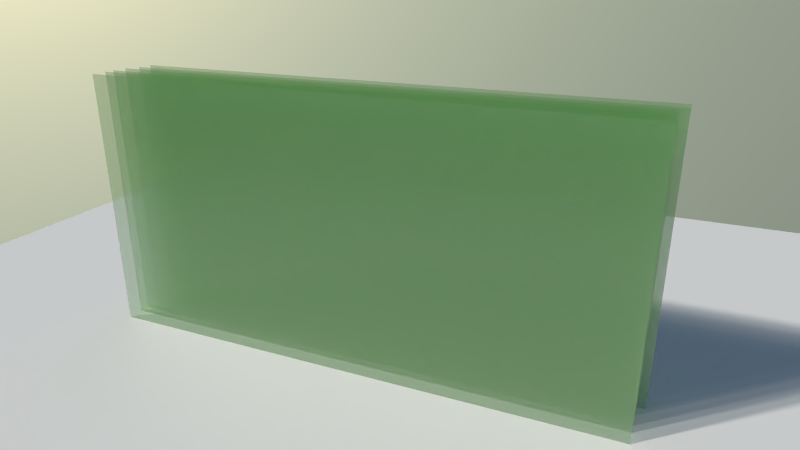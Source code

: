 # Source: hedge.blend  (saved by Blender 2.68.5; exported with 4.5.12 LTS)
import bpy
from mathutils import Matrix  # noqa: F401  (used for matrix-valued properties, if any)

bpy.ops.wm.read_factory_settings(use_empty=True)
scene = bpy.context.scene
scene.name = 'Scene'

# ---- collections
col_collection_1 = bpy.data.collections.new('Collection 1'); scene.collection.children.link(col_collection_1)

# ---- materials (node trees are filled in below, after node groups)
mat_hedge = bpy.data.materials.new('Hedge')
mat_hedge.alpha_threshold = 0.0
mat_hedge.roughness = 0.5
mat_hedge.line_color = (0.0, 0.0, 0.0, 1.0)
mat_material_001 = bpy.data.materials.new('Material.001')
mat_material_001.alpha_threshold = 0.0
mat_material_001.roughness = 0.5
mat_material_001.line_color = (0.0, 0.0, 0.0, 1.0)

# ---- material node trees
mat_hedge.use_nodes = True; mat_hedge.node_tree.nodes.clear()
_N = mat_hedge.node_tree.nodes; _L = mat_hedge.node_tree.links
n0 = _N.new('ShaderNodeScript'); n0.name = 'Script'; n0.location = (-229, 388)
n0.width = 170
n0.inputs[0].default_value = (0.0, 0.0, 0.0)
n0.inputs[1].default_value = 4.0
n0.inputs[2].default_value = (0.0, 0.0, 1.0)
n0.inputs[3].default_value = 0.6
n0.inputs[4].default_value = 0.4789
n0.inputs[5].default_value = 0.1
n1 = _N.new('ShaderNodeObjectInfo'); n1.name = 'Object Info'; n1.location = (-412, 204)
n2 = _N.new('ShaderNodeValToRGB'); n2.name = 'ColorRamp'; n2.location = (10, 270)
while len(n2.color_ramp.elements) > 1: n2.color_ramp.elements.remove(n2.color_ramp.elements[-1])
n2.color_ramp.elements[0].position = 0.0; n2.color_ramp.elements[0].color = (0.03982, 0.1136, 0.01199, 1.0)
_e = n2.color_ramp.elements.new(1.0); _e.color = (0.07398, 0.2722, 0.04134, 1.0)
n3 = _N.new('ShaderNodeBsdfAnisotropic'); n3.name = 'Glossy BSDF'; n3.location = (343, 140)
n3.distribution = 'BECKMANN'
n3.inputs[1].default_value = 0.4472
n4 = _N.new('ShaderNodeAddShader'); n4.name = 'Add Shader'; n4.location = (739, 118)
n5 = _N.new('ShaderNodeMixShader'); n5.name = 'Mix Shader.001'; n5.location = (565, 13)
n5.inputs[0].default_value = 0.7
n6 = _N.new('ShaderNodeBsdfTransparent'); n6.name = 'Transparent BSDF'; n6.location = (740, 235)
n7 = _N.new('ShaderNodeOutputMaterial'); n7.name = 'Material Output'; n7.location = (1121, 305)
n7.width = 120
n7.hide = True
n8 = _N.new('ShaderNodeMixShader'); n8.name = 'Mix Shader'; n8.location = (937, 302)
n9 = _N.new('ShaderNodeBsdfTranslucent'); n9.name = 'Translucent BSDF'; n9.location = (349, 403)
n9.inputs[0].default_value = (0.08319, 0.2125, 0.04718, 1.0)
n10 = _N.new('ShaderNodeBsdfDiffuse'); n10.name = 'Diffuse BSDF'; n10.location = (346, -31)
_L.new(n6.outputs[0], n8.inputs[1])
_L.new(n0.outputs[0], n10.inputs[2])
_L.new(n0.outputs[1], n3.inputs[0])
_L.new(n8.outputs[0], n7.inputs[0])
_L.new(n0.outputs[2], n2.inputs[0])
_L.new(n2.outputs[0], n10.inputs[0])
_L.new(n10.outputs[0], n5.inputs[2])
_L.new(n0.outputs[1], n8.inputs[0])
_L.new(n9.outputs[0], n4.inputs[0])
_L.new(n5.outputs[0], n4.inputs[1])
_L.new(n4.outputs[0], n8.inputs[2])
_L.new(n1.outputs[5], n0.inputs[6])
_L.new(n0.outputs[0], n3.inputs[4])
_L.new(n0.outputs[0], n9.inputs[1])
_L.new(n3.outputs[0], n5.inputs[1])
n7.is_active_output = True
mat_material_001.use_nodes = True; mat_material_001.node_tree.nodes.clear()
_N = mat_material_001.node_tree.nodes; _L = mat_material_001.node_tree.links
n0 = _N.new('ShaderNodeOutputMaterial'); n0.name = 'Material Output'; n0.location = (300, 300)
n1 = _N.new('ShaderNodeBsdfDiffuse'); n1.name = 'Diffuse BSDF'; n1.location = (10, 300)
_L.new(n1.outputs[0], n0.inputs[0])
n0.is_active_output = True

# ---- world
world_world = bpy.data.worlds.new('World'); scene.world = world_world
world_world.use_nodes = True; world_world.node_tree.nodes.clear()
_N = world_world.node_tree.nodes; _L = world_world.node_tree.links
n0 = _N.new('ShaderNodeOutputWorld'); n0.name = 'World Output'; n0.location = (300, 300)
n0.width = 120
n1 = _N.new('ShaderNodeBackground'); n1.name = 'Background'; n1.location = (10, 300)
n1.width = 150
n1.inputs[1].default_value = 2.6
n2 = _N.new('ShaderNodeTexSky'); n2.name = 'Sky Texture'; n2.location = (-190, 292)
n2.sky_type = 'HOSEK_WILKIE'
n2.sun_direction = (-0.7769, 0.5385, 0.3263)
n2.sun_elevation = 1.571
_L.new(n1.outputs[0], n0.inputs[0])
_L.new(n2.outputs[0], n1.inputs[0])
n0.is_active_output = True
world_world.color = (0.05088, 0.05088, 0.05088)
world_world.use_sun_shadow = False
world_world.sun_shadow_jitter_overblur = 0.0
world_world.cycles.sampling_method = 'MANUAL'
world_world.cycles.sample_map_resolution = 256

# ---- cameras
cam_camera = bpy.data.cameras.new('Camera')
cam_camera.clip_end = 100.0
cam_camera.lens = 27.42
cam_camera.sensor_width = 32.0
cam_camera.sensor_height = 18.0
cam_camera.ortho_scale = 7.314
cam_camera.dof.focus_distance = 0.0

# ---- lights
light_sun = bpy.data.lights.new('Sun', 'SUN')
light_sun.color = (1.0, 0.9531, 0.8605)
light_sun.transmission_factor = 0.0
light_sun.angle = 0.03999
light_sun.energy = 3.0
light_sun.shadow_buffer_clip_start = 0.5
light_sun.shadow_soft_size = 0.02
light_sun.shadow_cascade_max_distance = 1000.0
light_sun.cycles.use_multiple_importance_sampling = False

# ---- meshes
me_plane_008 = bpy.data.meshes.new('Plane.008')
me_plane_008.from_pydata([(1.0, -5.96e-08, -1.0), (-1.0, -5.96e-08, -1.0), (1.0, 5.96e-08, 1.0), (-1.0, 5.96e-08, 1.0)], [], [(1, 0, 2, 3)])
me_plane_008.materials.append(mat_hedge)
me_plane_008.use_remesh_preserve_volume = False
me_plane_008.use_remesh_preserve_attributes = False
me_plane_008.use_mirror_vertex_groups = False
me_plane_008.update()
me_plane_007 = bpy.data.meshes.new('Plane.007')
me_plane_007.from_pydata([(1.0, -5.96e-08, -1.0), (-1.0, -5.96e-08, -1.0), (1.0, 5.96e-08, 1.0), (-1.0, 5.96e-08, 1.0)], [], [(1, 0, 2, 3)])
me_plane_007.materials.append(mat_hedge)
me_plane_007.use_remesh_preserve_volume = False
me_plane_007.use_remesh_preserve_attributes = False
me_plane_007.use_mirror_vertex_groups = False
me_plane_007.update()
me_plane_006 = bpy.data.meshes.new('Plane.006')
me_plane_006.from_pydata([(1.0, -5.96e-08, -1.0), (-1.0, -5.96e-08, -1.0), (1.0, 5.96e-08, 1.0), (-1.0, 5.96e-08, 1.0)], [], [(1, 0, 2, 3)])
me_plane_006.materials.append(mat_hedge)
me_plane_006.use_remesh_preserve_volume = False
me_plane_006.use_remesh_preserve_attributes = False
me_plane_006.use_mirror_vertex_groups = False
me_plane_006.update()
me_plane_005 = bpy.data.meshes.new('Plane.005')
me_plane_005.from_pydata([(1.0, -5.96e-08, -1.0), (-1.0, -5.96e-08, -1.0), (1.0, 5.96e-08, 1.0), (-1.0, 5.96e-08, 1.0)], [], [(1, 0, 2, 3)])
me_plane_005.materials.append(mat_hedge)
me_plane_005.use_remesh_preserve_volume = False
me_plane_005.use_remesh_preserve_attributes = False
me_plane_005.use_mirror_vertex_groups = False
me_plane_005.update()
me_plane_004 = bpy.data.meshes.new('Plane.004')
me_plane_004.from_pydata([(1.0, -5.96e-08, -1.0), (-1.0, -5.96e-08, -1.0), (1.0, 5.96e-08, 1.0), (-1.0, 5.96e-08, 1.0)], [], [(1, 0, 2, 3)])
me_plane_004.materials.append(mat_hedge)
me_plane_004.use_remesh_preserve_volume = False
me_plane_004.use_remesh_preserve_attributes = False
me_plane_004.use_mirror_vertex_groups = False
me_plane_004.update()
me_plane_003 = bpy.data.meshes.new('Plane.003')
me_plane_003.from_pydata([(1.0, -1.0, 0.0), (-1.0, -1.0, 0.0), (1.0, 1.0, 0.0), (-1.0, 1.0, 0.0)], [], [(1, 0, 2, 3)])
me_plane_003.materials.append(mat_material_001)
me_plane_003.use_remesh_preserve_volume = False
me_plane_003.use_remesh_preserve_attributes = False
me_plane_003.use_mirror_vertex_groups = False
me_plane_003.update()
me_plane_002 = bpy.data.meshes.new('Plane.002')
me_plane_002.from_pydata([(1.0, -5.96e-08, -1.0), (-1.0, -5.96e-08, -1.0), (1.0, 5.96e-08, 1.0), (-1.0, 5.96e-08, 1.0)], [], [(1, 0, 2, 3)])
me_plane_002.materials.append(mat_hedge)
me_plane_002.use_remesh_preserve_volume = False
me_plane_002.use_remesh_preserve_attributes = False
me_plane_002.use_mirror_vertex_groups = False
me_plane_002.update()

# ---- objects
ob_hedge_005 = bpy.data.objects.new('Hedge.005', me_plane_008)
ob_hedge_004 = bpy.data.objects.new('Hedge.004', me_plane_007)
ob_hedge_003 = bpy.data.objects.new('Hedge.003', me_plane_006)
ob_hedge_002 = bpy.data.objects.new('Hedge.002', me_plane_005)
ob_hedge_001 = bpy.data.objects.new('Hedge.001', me_plane_004)
ob_sun = bpy.data.objects.new('Sun', light_sun)
ob_plane_001 = bpy.data.objects.new('Plane.001', me_plane_003)
ob_hedge = bpy.data.objects.new('Hedge', me_plane_002)
ob_camera = bpy.data.objects.new('Camera', cam_camera)

# ---- transforms, parenting, visibility, modifiers, constraints
ob_hedge_005.location = (-0.1995, -1.581, 2.0)
ob_hedge_005.scale = (4.0, 4.0, 2.0)
ob_hedge_005.lineart.crease_threshold = 0.0
ob_hedge_004.location = (-0.1995, -1.185, 2.0)
ob_hedge_004.scale = (4.0, 4.0, 2.0)
ob_hedge_004.lineart.crease_threshold = 0.0
ob_hedge_003.location = (-0.1004, -0.7548, 2.0)
ob_hedge_003.scale = (4.0, 4.0, 2.0)
ob_hedge_003.lineart.crease_threshold = 0.0
ob_hedge_002.location = (-0.1004, -0.9952, 2.0)
ob_hedge_002.scale = (4.0, 4.0, 2.0)
ob_hedge_002.lineart.crease_threshold = 0.0
ob_hedge_001.location = (-0.1995, -1.425, 2.0)
ob_hedge_001.scale = (4.0, 4.0, 2.0)
ob_hedge_001.lineart.crease_threshold = 0.0
ob_sun.location = (-5.499, -6.475, 7.718)
ob_sun.rotation_euler = (0.8653, -1.402e-09, -0.8394)
ob_sun.lineart.crease_threshold = 0.0
ob_plane_001.location = (-0.1995, -1.822, 0.0)
ob_plane_001.scale = (8.829, 8.829, 8.829)
ob_plane_001.lineart.crease_threshold = 0.0
ob_hedge.location = (-0.1995, -1.822, 2.0)
ob_hedge.scale = (4.0, 4.0, 2.0)
ob_hedge.lineart.crease_threshold = 0.0
ob_camera.location = (4.027, -9.263, 5.5)
ob_camera.rotation_euler = (1.207, -5.101e-07, 0.4186)
ob_camera.scale = (1.0, 1.0, 1.0)
ob_camera.lock_rotations_4d = False
ob_camera.empty_display_type = 'ARROWS'
ob_camera.color = (0.0, 0.0, 0.0, 0.0)
ob_camera.display_type = 'WIRE'
ob_camera.lineart.crease_threshold = 0.0

# ---- collection membership
col_collection_1.objects.link(ob_hedge_005)
col_collection_1.objects.link(ob_hedge_004)
col_collection_1.objects.link(ob_hedge_003)
col_collection_1.objects.link(ob_hedge_002)
col_collection_1.objects.link(ob_hedge_001)
col_collection_1.objects.link(ob_sun)
col_collection_1.objects.link(ob_plane_001)
col_collection_1.objects.link(ob_hedge)
col_collection_1.objects.link(ob_camera)

# ---- scene / render settings (as saved in the file)
scene.camera = ob_camera
scene.frame_start = 1; scene.frame_end = 250; scene.frame_set(1)
scene.render.engine = 'CYCLES'
scene.render.image_settings.color_mode = 'RGB'
scene.render.image_settings.compression = 90
scene.render.resolution_percentage = 50
scene.render.dither_intensity = 0.0
scene.render.bake_margin = 2
scene.render.bake_bias = 0.0
scene.cycles.feature_set = 'EXPERIMENTAL'
scene.cycles.shading_system = True
scene.cycles.use_denoising = False
scene.cycles.samples = 10
scene.cycles.sampling_pattern = 'TABULATED_SOBOL'
scene.cycles.light_sampling_threshold = 0.0
scene.cycles.use_adaptive_sampling = False
scene.cycles.use_light_tree = False
scene.cycles.blur_glossy = 0.0
scene.cycles.max_bounces = 128
scene.cycles.diffuse_bounces = 128
scene.cycles.glossy_bounces = 128
scene.cycles.transmission_bounces = 128
scene.cycles.volume_bounces = 1
scene.cycles.transparent_max_bounces = 128
scene.cycles.pixel_filter_type = 'GAUSSIAN'
scene.cycles.sample_clamp_indirect = 0.0
scene.view_settings.view_transform = 'Standard'
bpy.context.view_layer.update()
